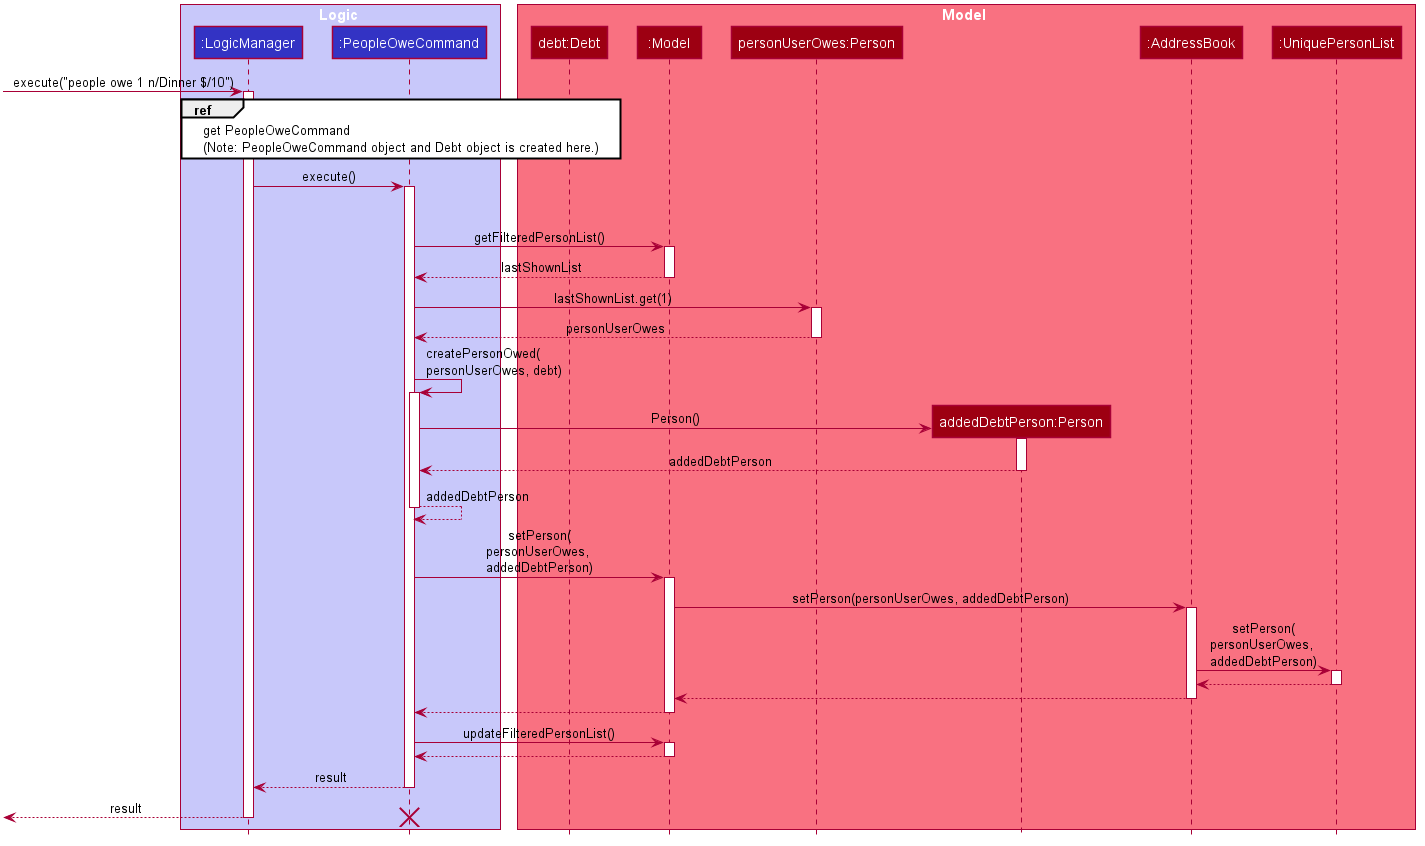

The diagram above was rendered by PlantUML. Its source (embedded in the PNG):
@startuml








skinparam BackgroundColor #FFFFFFF

skinparam Shadowing false

skinparam Class {
    FontColor #FFFFFF
    BorderThickness 1
    BorderColor #FFFFFF
    StereotypeFontColor #FFFFFF
    FontName Arial
    AttributeFontColor #FFFFFF
    AttributeFontName Arial
}

skinparam Actor {
    BorderColor #000000
    Color #000000
    FontName Arial
}

skinparam Sequence {
    MessageAlign center
    BoxFontSize 15
    BoxPadding 0
    BoxFontColor #FFFFFF
    FontName Arial
}

skinparam Participant {
    FontColor #FFFFFFF
    Padding 20
}

skinparam MinClassWidth 50
skinparam ParticipantPadding 10
skinparam Shadowing false
skinparam DefaultTextAlignment center
skinparam packageStyle Rectangle

hide footbox
hide members
hide circle

box Logic #C8C8FA
participant ":LogicManager" as Logic #3333C4
participant ":PeopleOweCommand" as peopleOweCommand #3333C4
end box

box Model #F97181
participant "debt:Debt" as debt #9D0012
participant ":Model" as Model #9D0012
participant "personUserOwes:Person" as personUserOwes #9D0012
participant "addedDebtPerson:Person" as addedDebtPerson #9D0012
participant ":AddressBook" as AddressBook #9D0012
participant ":UniquePersonList" as UniquePersonList #9D0012
end box

[-> Logic : execute("people owe 1 n/Dinner $/10")
activate Logic

ref over Logic, peopleOweCommand, debt
    get PeopleOweCommand
    (Note: PeopleOweCommand object and Debt object is created here.)
end ref

Logic-> peopleOweCommand : execute()
activate peopleOweCommand

[-[hidden]> peopleOweCommand : a very long long text

peopleOweCommand -> Model : getFilteredPersonList()
activate Model

Model --> peopleOweCommand : lastShownList
deactivate Model

peopleOweCommand -> personUserOwes : lastShownList.get(1)
activate personUserOwes

personUserOwes --> peopleOweCommand : personUserOwes
deactivate personUserOwes

peopleOweCommand -> peopleOweCommand : createPersonOwed(\npersonUserOwes, debt)
activate peopleOweCommand

create addedDebtPerson
peopleOweCommand -> addedDebtPerson : Person()
activate addedDebtPerson

addedDebtPerson --> peopleOweCommand : addedDebtPerson
deactivate addedDebtPerson

peopleOweCommand --> peopleOweCommand : addedDebtPerson
deactivate peopleOweCommand

peopleOweCommand -> Model : setPerson(\npersonUserOwes, \naddedDebtPerson)
activate Model

Model -> AddressBook : setPerson(personUserOwes, addedDebtPerson)
activate AddressBook

AddressBook -> UniquePersonList : setPerson(\npersonUserOwes, \naddedDebtPerson)
activate UniquePersonList

UniquePersonList --> AddressBook
deactivate UniquePersonList

AddressBook --> Model
deactivate AddressBook

Model --> peopleOweCommand
deactivate Model

peopleOweCommand -> Model : updateFilteredPersonList()
activate Model

Model --> peopleOweCommand
deactivate Model

peopleOweCommand --> Logic : result
deactivate peopleOweCommand
[<--Logic : result
deactivate Logic
destroy peopleOweCommand

@enduml